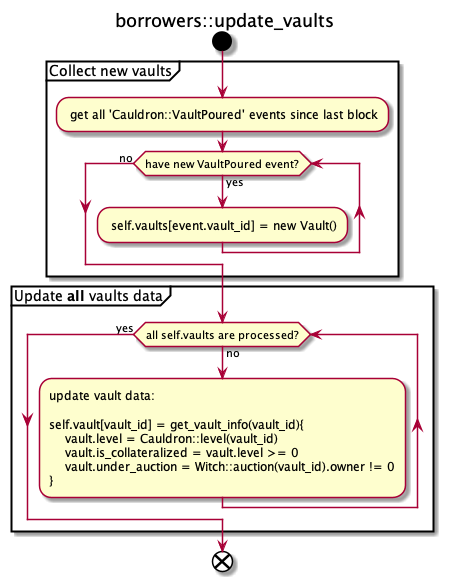

The diagram above was rendered by PlantUML. Its source (embedded in the PNG):
@startuml borrowers::update_vaults
title borrowers::update_vaults
start
group Collect new vaults
    : get all 'Cauldron::VaultPoured' events since last block;
    while (have new VaultPoured event?) is (yes)
        : self.vaults[event.vault_id] = new Vault();
    endwhile (no)
end group
group Update **all** vaults data
    while (all self.vaults are processed?) is (no)
        :update vault data:

        self.vault[vault_id] = get_vault_info(vault_id){
            vault.level = Cauldron::level(vault_id)
            vault.is_collateralized = vault.level >= 0
            vault.under_auction = Witch::auction(vault_id).owner != 0
        };
    endwhile (yes)
end group
end
@enduml